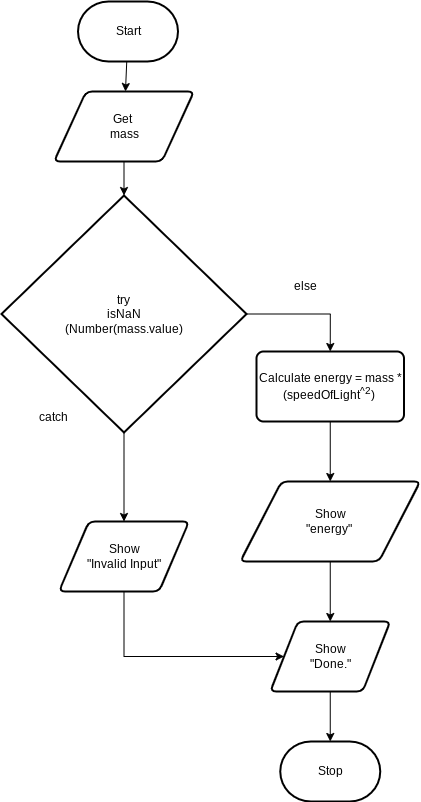

The diagram above was exported from draw.io. Its source (the exported page's mxGraphModel, read from the mxfile embedded in the PNG):
<mxGraphModel dx="1086" dy="692" grid="1" gridSize="10" guides="1" tooltips="1" connect="1" arrows="1" fold="1" page="1" pageScale="1" pageWidth="827" pageHeight="1169" math="0" shadow="0">
  <root>
    <mxCell id="0" />
    <mxCell id="1" parent="0" />
    <mxCell id="17" value="" style="edgeStyle=none;html=1;" edge="1" parent="1" source="18" target="20">
      <mxGeometry relative="1" as="geometry" />
    </mxCell>
    <mxCell id="18" value="Start" style="strokeWidth=2;html=1;shape=mxgraph.flowchart.terminator;whiteSpace=wrap;" vertex="1" parent="1">
      <mxGeometry x="256.5" y="90" width="100" height="60" as="geometry" />
    </mxCell>
    <mxCell id="19" value="" style="edgeStyle=none;html=1;" edge="1" parent="1" source="20" target="23">
      <mxGeometry relative="1" as="geometry" />
    </mxCell>
    <mxCell id="20" value="Get&amp;nbsp;&lt;br&gt;mass" style="shape=parallelogram;html=1;strokeWidth=2;perimeter=parallelogramPerimeter;whiteSpace=wrap;rounded=1;arcSize=12;size=0.23;" vertex="1" parent="1">
      <mxGeometry x="232.5" y="180" width="140" height="70" as="geometry" />
    </mxCell>
    <mxCell id="21" value="" style="edgeStyle=none;html=1;" edge="1" parent="1" source="23" target="27">
      <mxGeometry relative="1" as="geometry" />
    </mxCell>
    <mxCell id="22" style="edgeStyle=orthogonalEdgeStyle;rounded=0;html=1;entryX=0.5;entryY=0;entryDx=0;entryDy=0;" edge="1" parent="1" source="23" target="34">
      <mxGeometry relative="1" as="geometry" />
    </mxCell>
    <mxCell id="23" value="try&lt;br&gt;isNaN&lt;br&gt;(Number(mass.value)" style="strokeWidth=2;html=1;shape=mxgraph.flowchart.decision;whiteSpace=wrap;direction=south;" vertex="1" parent="1">
      <mxGeometry x="180" y="284" width="245" height="237" as="geometry" />
    </mxCell>
    <mxCell id="24" value="" style="edgeStyle=orthogonalEdgeStyle;rounded=0;html=1;" edge="1" parent="1" source="25" target="29">
      <mxGeometry relative="1" as="geometry" />
    </mxCell>
    <mxCell id="25" value="Show&lt;br&gt;&quot;energy&quot;&amp;nbsp;" style="shape=parallelogram;html=1;strokeWidth=2;perimeter=parallelogramPerimeter;whiteSpace=wrap;rounded=1;arcSize=12;size=0.23;" vertex="1" parent="1">
      <mxGeometry x="418.75" y="570" width="180" height="80" as="geometry" />
    </mxCell>
    <mxCell id="26" style="edgeStyle=orthogonalEdgeStyle;rounded=0;html=1;entryX=0;entryY=0.5;entryDx=0;entryDy=0;" edge="1" parent="1" source="27" target="29">
      <mxGeometry relative="1" as="geometry">
        <Array as="points">
          <mxPoint x="302.5" y="745" />
        </Array>
      </mxGeometry>
    </mxCell>
    <mxCell id="27" value="Show&lt;br&gt;&quot;Invalid Input&quot;" style="shape=parallelogram;html=1;strokeWidth=2;perimeter=parallelogramPerimeter;whiteSpace=wrap;rounded=1;arcSize=12;size=0.23;" vertex="1" parent="1">
      <mxGeometry x="237.5" y="610" width="130" height="70" as="geometry" />
    </mxCell>
    <mxCell id="28" style="edgeStyle=orthogonalEdgeStyle;rounded=0;html=1;entryX=0.5;entryY=0;entryDx=0;entryDy=0;entryPerimeter=0;" edge="1" parent="1" source="29" target="30">
      <mxGeometry relative="1" as="geometry" />
    </mxCell>
    <mxCell id="29" value="Show&lt;br&gt;&quot;Done.&quot;" style="shape=parallelogram;html=1;strokeWidth=2;perimeter=parallelogramPerimeter;whiteSpace=wrap;rounded=1;arcSize=12;size=0.23;" vertex="1" parent="1">
      <mxGeometry x="448.75" y="710" width="120" height="70" as="geometry" />
    </mxCell>
    <mxCell id="30" value="Stop" style="strokeWidth=2;html=1;shape=mxgraph.flowchart.terminator;whiteSpace=wrap;" vertex="1" parent="1">
      <mxGeometry x="458.75" y="830" width="100" height="60" as="geometry" />
    </mxCell>
    <mxCell id="31" value="catch" style="text;html=1;align=center;verticalAlign=middle;resizable=0;points=[];autosize=1;strokeColor=none;fillColor=none;" vertex="1" parent="1">
      <mxGeometry x="206.5" y="491" width="50" height="30" as="geometry" />
    </mxCell>
    <mxCell id="32" value="else" style="text;html=1;align=center;verticalAlign=middle;resizable=0;points=[];autosize=1;strokeColor=none;fillColor=none;" vertex="1" parent="1">
      <mxGeometry x="458.75" y="360" width="50" height="30" as="geometry" />
    </mxCell>
    <mxCell id="33" value="" style="edgeStyle=none;html=1;" edge="1" parent="1" source="34" target="25">
      <mxGeometry relative="1" as="geometry" />
    </mxCell>
    <mxCell id="34" value="Calculate energy = mass * (speedOfLight&lt;sup&gt;^2&lt;/sup&gt;)&amp;nbsp;" style="rounded=1;whiteSpace=wrap;html=1;absoluteArcSize=1;arcSize=14;strokeWidth=2;" vertex="1" parent="1">
      <mxGeometry x="435" y="440" width="147.5" height="70" as="geometry" />
    </mxCell>
  </root>
</mxGraphModel>